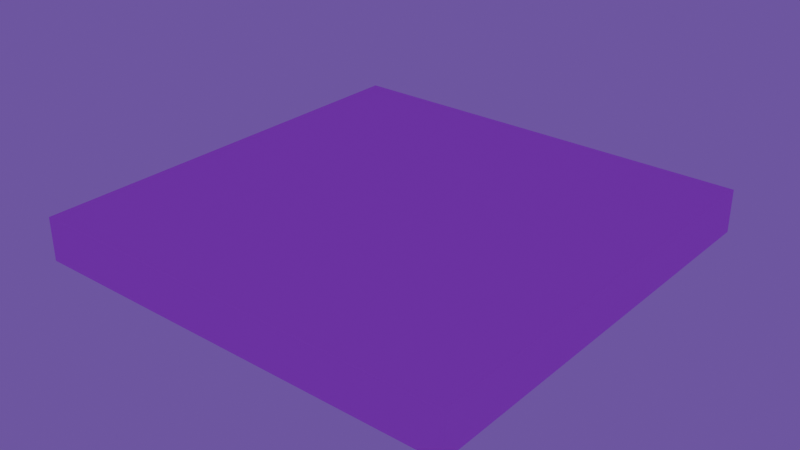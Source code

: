 # Source: platform.blend  (saved by Blender 4.3.34; exported with 4.5.12 LTS)
import bpy
from mathutils import Matrix  # noqa: F401  (used for matrix-valued properties, if any)

bpy.ops.wm.read_factory_settings(use_empty=True)
scene = bpy.context.scene
scene.name = 'Scene'

# ---- collections
col_collection = bpy.data.collections.new('Collection'); scene.collection.children.link(col_collection)

# ---- images (referenced by path relative to the original .blend; pixels are not part of the script)
import os
ASSET_DIR = os.environ.get("B2B_ASSET_DIR", "")  # directory of the original .blend (textures are referenced by path, not embedded)
HERE = os.path.dirname(os.path.abspath(__file__))  # packed textures are extracted next to this script under _unpacked/

def load_image(name, relpath, width, height, colorspace="sRGB"):
    """Load a texture the original file referenced (path relative to the .blend, or extracted next to this script)."""
    p = next((c for c in (os.path.join(HERE, relpath), os.path.join(ASSET_DIR, relpath)) if relpath and os.path.exists(c)), "")
    if p:
        img = bpy.data.images.load(p, check_existing=True)
        img.name = name
    else:  # same state as the original file: an image datablock whose file is absent (Cycles renders it pink)
        img = bpy.data.images.new(name, width, height)
        img.source = "FILE"
        img.filepath = "//" + (relpath or name)
    img.colorspace_settings.name = colorspace
    return img
img_eeeeeere_png = load_image('eeeeeere.png', 'eeeeeere.png', 1024, 1024, 'sRGB')

# ---- materials (node trees are filled in below, after node groups)
mat_material = bpy.data.materials.new('Material')
mat_material.alpha_threshold = 0.0
mat_material.roughness = 0.5
mat_material.line_color = (0.0, 0.0, 0.0, 1.0)

# ---- material node trees
mat_material.use_nodes = True; mat_material.node_tree.nodes.clear()
_N = mat_material.node_tree.nodes; _L = mat_material.node_tree.links
n0 = _N.new('ShaderNodeOutputMaterial'); n0.name = 'Material Output'; n0.location = (300, 300)
n1 = _N.new('ShaderNodeBsdfPrincipled'); n1.name = 'Principled BSDF.001'; n1.location = (-58, 291)
n1.inputs[2].default_value = 0.988
n1.inputs[3].default_value = 1.45
n2 = _N.new('ShaderNodeTexImage'); n2.name = 'Image Texture'; n2.location = (-435, 326)
n2.image = img_eeeeeere_png
_L.new(n1.outputs[0], n0.inputs[0])
_L.new(n2.outputs[0], n1.inputs[0])
n0.is_active_output = True

# ---- world
world_world = bpy.data.worlds.new('World'); scene.world = world_world
world_world.use_nodes = True; world_world.node_tree.nodes.clear()
_N = world_world.node_tree.nodes; _L = world_world.node_tree.links
n0 = _N.new('ShaderNodeOutputWorld'); n0.name = 'World Output'; n0.location = (300, 300)
n1 = _N.new('ShaderNodeBackground'); n1.name = 'Background'; n1.location = (10, 300)
n1.inputs[0].default_value = (0.1663, 0.06639, 0.3729, 1.0)
_L.new(n1.outputs[0], n0.inputs[0])
n0.is_active_output = True
world_world.color = (0.05088, 0.05088, 0.05088)
world_world.sun_shadow_jitter_overblur = 0.0

# ---- meshes
me_cube = bpy.data.meshes.new('Cube')
me_cube.from_pydata([(8.0, 7.0, 1.0), (8.0, 7.0, 0.0), (8.023, -3.023, 1.003), (8.02, -3.02, 0.01171), (-2.0, 7.0, 1.0), (-2.0, 7.0, 0.0), (-2.0, -3.0, 1.0), (-2.0, -3.0, 0.0)], [], [(0, 4, 6, 2), (3, 2, 6, 7), (7, 6, 4, 5), (5, 1, 3, 7), (1, 0, 2, 3), (5, 4, 0, 1)])
_uv = me_cube.uv_layers.new(name='UVMap')
_uv.uv.foreach_set('vector', [0.2573, 0.03126, 0.8366, 0.08367, 0.8626, 0.8875, 0.2938, 0.9904, 0.1877, 0.9864, 0.2938, 0.9904, 0.8626, 0.8875, 0.7674, 0.8853, 0.7674, 0.8853, 0.8626, 0.8875, 0.8366, 0.08367, 0.7407, 0.0884, 0.7407, 0.0884, 0.1492, 0.03742, 0.1877, 0.9864, 0.7674, 0.8853, 0.1492, 0.03742, 0.2573, 0.03126, 0.2938, 0.9904, 0.1877, 0.9864, 0.7407, 0.0884, 0.8366, 0.08367, 0.2573, 0.03126, 0.1492, 0.03742])
me_cube.materials.append(mat_material)
me_cube.use_mirror_vertex_groups = False
me_cube.update()

# ---- objects
ob_cube = bpy.data.objects.new('Cube', me_cube)

# ---- transforms, parenting, visibility, modifiers, constraints
ob_cube.location = (0.0, 0.0, 0.0)
ob_cube.lock_rotations_4d = False
ob_cube.empty_display_type = 'ARROWS'
ob_cube.lineart.crease_threshold = 0.0
_m = ob_cube.modifiers.new('Subdivision', 'SUBSURF')
_m.subdivision_type = 'SIMPLE'

# ---- collection membership
col_collection.objects.link(ob_cube)

# ---- scene / render settings (as saved in the file)
scene.frame_start = 1; scene.frame_end = 250; scene.frame_set(1)
scene.render.engine = 'CYCLES'
scene.cycles.samples = 5
bpy.context.view_layer.update()

# ---- added for rendering (the .blend has no active camera): camera
cam_auto = bpy.data.cameras.new('AutoCamera')
cam_auto.lens = 50.0
cam_auto.sensor_width = 36.0
cam_auto.clip_end = 1000.0
ob_auto_camera = bpy.data.objects.new('AutoCamera', cam_auto)
scene.collection.objects.link(ob_auto_camera)
ob_auto_camera.location = (16.1597, -13.7893, 11.0201)
ob_auto_camera.rotation_euler = (1.09748, -7.21219e-08, 0.694738)
scene.camera = ob_auto_camera
bpy.context.view_layer.update()
